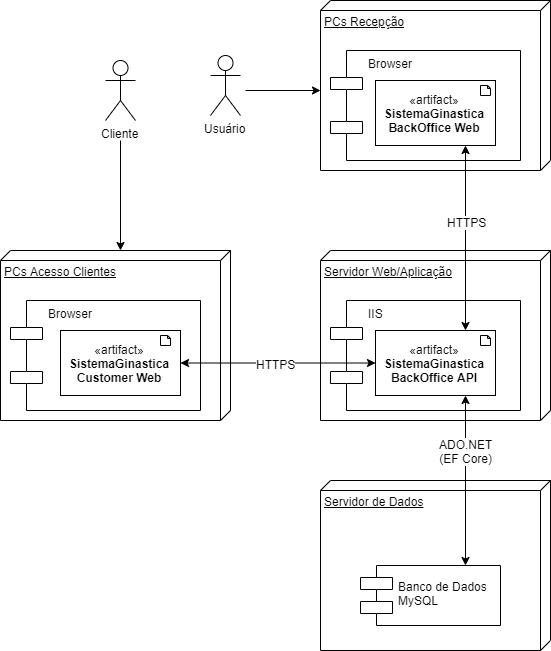

The diagram above was exported from draw.io. Its source (the exported page's mxGraphModel, read from the mxfile embedded in the PNG):
<mxGraphModel dx="1673" dy="999" grid="1" gridSize="10" guides="1" tooltips="1" connect="1" arrows="1" fold="1" page="1" pageScale="1" pageWidth="850" pageHeight="1100" math="0" shadow="0">
  <root>
    <mxCell id="0" />
    <mxCell id="1" parent="0" />
    <mxCell id="2" value="PCs Recepção" style="verticalAlign=top;align=left;spacingTop=8;spacingLeft=2;spacingRight=12;shape=cube;size=10;direction=south;fontStyle=4;html=1;" vertex="1" parent="1">
      <mxGeometry x="460" y="180" width="230" height="170" as="geometry" />
    </mxCell>
    <mxCell id="3" value="Browser" style="shape=component;align=left;spacingLeft=36;horizontal=1;verticalAlign=top;" vertex="1" parent="1">
      <mxGeometry x="470" y="230" width="190" height="110" as="geometry" />
    </mxCell>
    <mxCell id="4" value="«artifact»&lt;br&gt;&lt;b&gt;SistemaGinastica&lt;br&gt;BackOffice Web&lt;br&gt;&lt;/b&gt;" style="html=1;" vertex="1" parent="1">
      <mxGeometry x="515" y="260" width="120" height="65" as="geometry" />
    </mxCell>
    <mxCell id="5" value="Servidor Web/Aplicação" style="verticalAlign=top;align=left;spacingTop=8;spacingLeft=2;spacingRight=12;shape=cube;size=10;direction=south;fontStyle=4;html=1;" vertex="1" parent="1">
      <mxGeometry x="460" y="430" width="230" height="170" as="geometry" />
    </mxCell>
    <mxCell id="6" value="IIS" style="shape=component;align=left;spacingLeft=36;horizontal=1;verticalAlign=top;" vertex="1" parent="1">
      <mxGeometry x="470" y="480" width="190" height="110" as="geometry" />
    </mxCell>
    <mxCell id="7" value="«artifact»&lt;br&gt;&lt;b&gt;SistemaGinastica&lt;br&gt;BackOffice API&lt;br&gt;&lt;/b&gt;" style="html=1;" vertex="1" parent="1">
      <mxGeometry x="515" y="510" width="120" height="65" as="geometry" />
    </mxCell>
    <mxCell id="8" value="" style="shape=note;whiteSpace=wrap;html=1;size=3;verticalAlign=top;align=left;spacingTop=-6;" vertex="1" parent="1">
      <mxGeometry x="620" y="265" width="10" height="10" as="geometry" />
    </mxCell>
    <mxCell id="9" value="" style="shape=note;whiteSpace=wrap;html=1;size=3;verticalAlign=top;align=left;spacingTop=-6;" vertex="1" parent="1">
      <mxGeometry x="620" y="515" width="10" height="10" as="geometry" />
    </mxCell>
    <mxCell id="10" value="Servidor de Dados" style="verticalAlign=top;align=left;spacingTop=8;spacingLeft=2;spacingRight=12;shape=cube;size=10;direction=south;fontStyle=4;html=1;" vertex="1" parent="1">
      <mxGeometry x="460" y="660" width="230" height="170" as="geometry" />
    </mxCell>
    <mxCell id="11" value="Banco de Dados&#10;MySQL" style="shape=component;align=left;spacingLeft=36;horizontal=1;verticalAlign=middle;" vertex="1" parent="1">
      <mxGeometry x="500" y="745" width="140" height="60" as="geometry" />
    </mxCell>
    <mxCell id="12" value="Usuário" style="shape=umlActor;verticalLabelPosition=bottom;labelBackgroundColor=#ffffff;verticalAlign=top;html=1;" vertex="1" parent="1">
      <mxGeometry x="350" y="235" width="30" height="60" as="geometry" />
    </mxCell>
    <mxCell id="13" value="" style="endArrow=classic;html=1;entryX=0;entryY=0;entryDx=90;entryDy=230;entryPerimeter=0;" edge="1" target="2" parent="1">
      <mxGeometry width="50" height="50" relative="1" as="geometry">
        <mxPoint x="385" y="269.9999999999998" as="sourcePoint" />
        <mxPoint x="390" y="260" as="targetPoint" />
      </mxGeometry>
    </mxCell>
    <mxCell id="14" value="" style="endArrow=classic;startArrow=classic;html=1;entryX=0.75;entryY=1;entryDx=0;entryDy=0;exitX=0.75;exitY=0;exitDx=0;exitDy=0;" edge="1" source="7" target="4" parent="1">
      <mxGeometry width="50" height="50" relative="1" as="geometry">
        <mxPoint x="340" y="230" as="sourcePoint" />
        <mxPoint x="390" y="180" as="targetPoint" />
      </mxGeometry>
    </mxCell>
    <mxCell id="15" value="HTTPS" style="text;html=1;resizable=0;points=[];align=center;verticalAlign=middle;labelBackgroundColor=#ffffff;" vertex="1" connectable="0" parent="14">
      <mxGeometry x="-0.2586" y="-2" relative="1" as="geometry">
        <mxPoint x="-1" y="-41" as="offset" />
      </mxGeometry>
    </mxCell>
    <mxCell id="16" value="" style="endArrow=classic;startArrow=classic;html=1;entryX=0.75;entryY=1;entryDx=0;entryDy=0;exitX=0.75;exitY=0;exitDx=0;exitDy=0;" edge="1" source="11" target="7" parent="1">
      <mxGeometry width="50" height="50" relative="1" as="geometry">
        <mxPoint x="370" y="460" as="sourcePoint" />
        <mxPoint x="430" y="500" as="targetPoint" />
      </mxGeometry>
    </mxCell>
    <mxCell id="17" value="ADO.NET&lt;br&gt;(EF Core)" style="text;html=1;resizable=0;points=[];align=center;verticalAlign=middle;labelBackgroundColor=#ffffff;" vertex="1" connectable="0" parent="16">
      <mxGeometry x="0.2443" y="4" relative="1" as="geometry">
        <mxPoint x="4" y="-9" as="offset" />
      </mxGeometry>
    </mxCell>
    <mxCell id="18" value="PCs Acesso Clientes" style="verticalAlign=top;align=left;spacingTop=8;spacingLeft=2;spacingRight=12;shape=cube;size=10;direction=south;fontStyle=4;html=1;" vertex="1" parent="1">
      <mxGeometry x="140" y="430" width="230" height="170" as="geometry" />
    </mxCell>
    <mxCell id="19" value="Browser" style="shape=component;align=left;spacingLeft=36;horizontal=1;verticalAlign=top;" vertex="1" parent="1">
      <mxGeometry x="150" y="480" width="190" height="110" as="geometry" />
    </mxCell>
    <mxCell id="20" value="«artifact»&lt;br&gt;&lt;b&gt;SistemaGinastica&lt;br&gt;Customer Web&lt;br&gt;&lt;/b&gt;" style="html=1;" vertex="1" parent="1">
      <mxGeometry x="200" y="510" width="120" height="65" as="geometry" />
    </mxCell>
    <mxCell id="21" value="" style="shape=note;whiteSpace=wrap;html=1;size=3;verticalAlign=top;align=left;spacingTop=-6;" vertex="1" parent="1">
      <mxGeometry x="300" y="515" width="10" height="10" as="geometry" />
    </mxCell>
    <mxCell id="22" value="" style="endArrow=classic;startArrow=classic;html=1;exitX=0;exitY=0.5;exitDx=0;exitDy=0;entryX=1;entryY=0.5;entryDx=0;entryDy=0;" edge="1" source="7" target="20" parent="1">
      <mxGeometry width="50" height="50" relative="1" as="geometry">
        <mxPoint x="615" y="520" as="sourcePoint" />
        <mxPoint x="615" y="335" as="targetPoint" />
      </mxGeometry>
    </mxCell>
    <mxCell id="23" value="HTTPS" style="text;html=1;resizable=0;points=[];align=center;verticalAlign=middle;labelBackgroundColor=#ffffff;" vertex="1" connectable="0" parent="22">
      <mxGeometry x="-0.2586" y="-2" relative="1" as="geometry">
        <mxPoint x="-27.5" y="2" as="offset" />
      </mxGeometry>
    </mxCell>
    <mxCell id="24" value="Cliente" style="shape=umlActor;verticalLabelPosition=bottom;labelBackgroundColor=#ffffff;verticalAlign=top;html=1;" vertex="1" parent="1">
      <mxGeometry x="245" y="240" width="30" height="60" as="geometry" />
    </mxCell>
    <mxCell id="25" value="" style="endArrow=classic;html=1;entryX=0;entryY=0;entryDx=0;entryDy=110;entryPerimeter=0;" edge="1" target="18" parent="1">
      <mxGeometry width="50" height="50" relative="1" as="geometry">
        <mxPoint x="260" y="319.9999999999998" as="sourcePoint" />
        <mxPoint x="470" y="280" as="targetPoint" />
      </mxGeometry>
    </mxCell>
  </root>
</mxGraphModel>